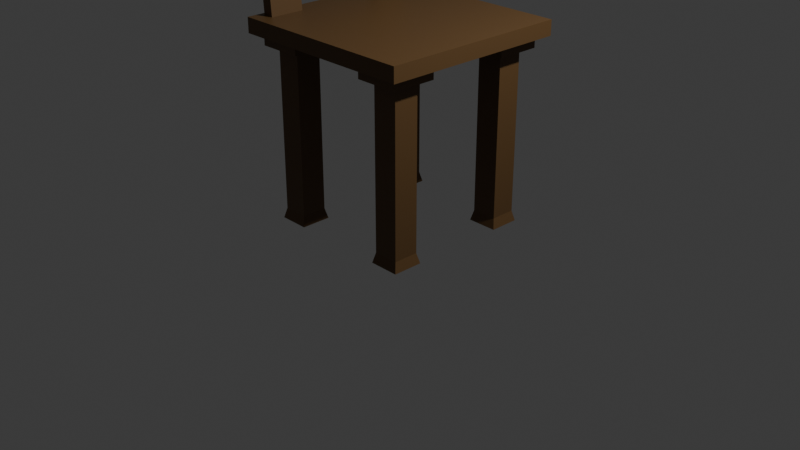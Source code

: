 # Source: chair.blend  (saved by Blender 4.0.36; exported with 4.5.12 LTS)
import bpy
from mathutils import Matrix  # noqa: F401  (used for matrix-valued properties, if any)

bpy.ops.wm.read_factory_settings(use_empty=True)
scene = bpy.context.scene
scene.name = 'Scene'

# ---- collections
col_collection = bpy.data.collections.new('Collection'); scene.collection.children.link(col_collection)

# ---- materials (node trees are filled in below, after node groups)
mat_spruce = bpy.data.materials.new('spruce')
mat_spruce.alpha_threshold = 0.0
mat_spruce.use_transparent_shadow = False
mat_spruce.roughness = 0.5
mat_spruce.line_color = (0.0, 0.0, 0.0, 1.0)

# ---- material node trees
mat_spruce.use_nodes = True; mat_spruce.node_tree.nodes.clear()
_N = mat_spruce.node_tree.nodes; _L = mat_spruce.node_tree.links
n0 = _N.new('ShaderNodeOutputMaterial'); n0.name = 'Material Output'; n0.location = (300, 300)
n1 = _N.new('ShaderNodeBsdfPrincipled'); n1.name = 'Principled BSDF'; n1.location = (10, 300)
n1.inputs[0].default_value = (0.1248, 0.06662, 0.02416, 1.0)
n1.inputs[3].default_value = 1.45
_L.new(n1.outputs[0], n0.inputs[0])
n0.is_active_output = True

# ---- world
world_world = bpy.data.worlds.new('World'); scene.world = world_world
world_world.use_nodes = True; world_world.node_tree.nodes.clear()
_N = world_world.node_tree.nodes; _L = world_world.node_tree.links
n0 = _N.new('ShaderNodeOutputWorld'); n0.name = 'World Output'; n0.location = (300, 300)
n1 = _N.new('ShaderNodeBackground'); n1.name = 'Background'; n1.location = (10, 300)
n1.inputs[0].default_value = (0.05088, 0.05088, 0.05088, 1.0)
_L.new(n1.outputs[0], n0.inputs[0])
n0.is_active_output = True
world_world.color = (0.05088, 0.05088, 0.05088)
world_world.use_sun_shadow = False
world_world.sun_shadow_jitter_overblur = 0.0

# ---- cameras
cam_camera = bpy.data.cameras.new('Camera')
cam_camera.clip_end = 100.0
cam_camera.ortho_scale = 7.314

# ---- lights
light_light = bpy.data.lights.new('Light', 'POINT')
light_light.transmission_factor = 0.0
light_light.use_soft_falloff = False
light_light.energy = 1000.0
light_light.shadow_soft_size = 0.1
light_light.shadow_maximum_resolution = 0.006
light_light.use_absolute_resolution = True

# ---- meshes
me_cube = bpy.data.meshes.new('Cube')
me_cube.from_pydata([(1.0, 1.0, 26.5), (1.0, 1.0, 24.5), (1.0, -1.0, 26.5), (1.0, -1.0, 24.5), (-1.0, 1.0, 26.5), (-1.0, 1.0, 24.5), (-1.0, -1.0, 26.5), (-1.0, -1.0, 24.5), (0.3333, 1.0, 24.5), (-0.3333, 1.0, 24.5), (0.3333, -1.0, 26.5), (-0.3333, -1.0, 26.5), (-0.3333, -1.0, 24.5), (0.3333, -1.0, 24.5), (-0.3333, 1.0, 26.5), (0.3333, 1.0, 26.5), (-1.0, 0.3333, 24.5), (-1.0, -0.3333, 24.5), (1.0, 0.3333, 26.5), (1.0, -0.3333, 26.5), (-1.0, -0.3333, 26.5), (-1.0, 0.3333, 26.5), (1.0, -0.3333, 24.5), (1.0, 0.3333, 24.5), (-0.3333, 0.3333, 24.5), (-0.3333, -0.3333, 24.5), (0.3333, 0.3333, 24.5), (0.3333, -0.3333, 24.5), (0.3333, 0.3333, 26.5), (0.3333, -0.3333, 26.5), (-0.3333, 0.3333, 26.5), (-0.3333, -0.3333, 26.5), (0.4355, -0.4355, 24.5), (0.8978, -0.4355, 24.5), (0.8978, -0.8978, 24.5), (0.4355, -0.8978, 24.5), (-0.8978, -0.4355, 24.5), (-0.4355, -0.4355, 24.5), (-0.4355, -0.8978, 24.5), (-0.8978, -0.8978, 24.5), (-0.8978, 0.8978, 24.5), (-0.4355, 0.8978, 24.5), (-0.4355, 0.4355, 24.5), (-0.8978, 0.4355, 24.5), (0.4355, 0.8978, 24.5), (0.8978, 0.8978, 24.5), (0.8978, 0.4355, 24.5), (0.4355, 0.4355, 24.5), (0.8978, -0.4355, 23.0), (0.4355, -0.4355, 23.0), (0.4355, -0.8978, 23.0), (0.8978, -0.8978, 23.0), (-0.4355, -0.4355, 23.0), (-0.8978, -0.4355, 23.0), (-0.8978, -0.8978, 23.0), (-0.4355, -0.8978, 23.0), (-0.4355, 0.8978, 23.0), (-0.8978, 0.8978, 23.0), (-0.8978, 0.4355, 23.0), (-0.4355, 0.4355, 23.0), (0.8978, 0.8978, 23.0), (0.4355, 0.8978, 23.0), (0.4355, 0.4355, 23.0), (0.8978, 0.4355, 23.0), (0.5339, -0.5339, 23.0), (0.7994, -0.5339, 23.0), (0.7994, -0.7994, 23.0), (0.5339, -0.7994, 23.0), (-0.7994, -0.5339, 23.0), (-0.5339, -0.5339, 23.0), (-0.5339, -0.7994, 23.0), (-0.7994, -0.7994, 23.0), (-0.7994, 0.7994, 23.0), (-0.5339, 0.7994, 23.0), (-0.5339, 0.5339, 23.0), (-0.7994, 0.5339, 23.0), (0.5339, 0.7994, 23.0), (0.7994, 0.7994, 23.0), (0.7994, 0.5339, 23.0), (0.5339, 0.5339, 23.0), (0.7994, -0.5339, 1.378), (0.5339, -0.5339, 1.378), (0.5339, -0.7994, 1.378), (0.7994, -0.7994, 1.378), (-0.5339, -0.5339, 1.378), (-0.7994, -0.5339, 1.378), (-0.7994, -0.7994, 1.378), (-0.5339, -0.7994, 1.378), (-0.5339, 0.7994, 1.378), (-0.7994, 0.7994, 1.378), (-0.7994, 0.5339, 1.378), (-0.5339, 0.5339, 1.378), (0.7994, 0.7994, 1.378), (0.5339, 0.7994, 1.378), (0.5339, 0.5339, 1.378), (0.7994, 0.5339, 1.378), (0.8259, -0.5074, 0.0), (0.5074, -0.5074, 0.0), (0.5074, -0.8259, 0.0), (0.8259, -0.8259, 0.0), (-0.5074, -0.5074, 0.0), (-0.8259, -0.5074, 0.0), (-0.8259, -0.8259, 0.0), (-0.5074, -0.8259, 0.0), (-0.5074, 0.8259, 0.0), (-0.8259, 0.8259, 0.0), (-0.8259, 0.5074, 0.0), (-0.5074, 0.5074, 0.0), (0.8259, 0.8259, 0.0), (0.5074, 0.8259, 0.0), (0.5074, 0.5074, 0.0), (0.8259, 0.5074, 0.0), (-0.8269, -0.4856, 26.5), (-0.9403, -0.4856, 26.5), (-0.9403, -0.8477, 26.5), (-0.8269, -0.8477, 26.5), (-0.8269, 0.8477, 26.5), (-0.9403, 0.8477, 26.5), (-0.9403, 0.4856, 26.5), (-0.8269, 0.4856, 26.5), (-0.972, -0.4856, 32.01), (-0.8585, -0.4856, 32.01), (-0.8585, -0.8477, 32.01), (-0.972, -0.8477, 32.01), (-0.972, 0.8477, 32.01), (-0.8585, 0.8477, 32.01), (-0.8585, 0.4856, 32.01), (-0.972, 0.4856, 32.01), (-0.972, -0.4856, 32.01), (-0.8585, -0.4856, 32.01), (-0.8585, -0.8477, 32.01), (-0.972, -0.8477, 32.01), (-0.972, 0.8477, 32.01), (-0.8585, 0.8477, 32.01), (-0.8269, -0.4856, 55.34), (-0.972, 0.4856, 32.01), (-0.9403, -0.4856, 55.34), (-0.8585, 0.4856, 32.01), (-0.8269, -0.8477, 53.86), (-0.9403, -0.8477, 53.86), (-0.9403, 0.8477, 53.86), (-0.8269, 0.8477, 53.86), (-0.9403, 0.4856, 55.34), (-0.8269, 0.4856, 55.34), (-0.8585, 0.8477, 34.58), (-0.8585, 0.8477, 36.62), (-0.8585, 0.4856, 36.62), (-0.8585, 0.4856, 34.58), (-0.8585, -0.4856, 34.58), (-0.8585, -0.4856, 36.62), (-0.972, 0.8477, 36.62), (-0.972, 0.8477, 34.58), (-0.972, -0.8477, 34.58), (-0.972, -0.8477, 36.62), (-0.972, -0.4856, 34.58), (-0.8585, -0.8477, 34.58), (-0.8585, -0.8477, 36.62), (-0.972, 0.4856, 36.62), (-0.972, 0.4856, 34.58), (-0.972, -0.4856, 36.62), (-0.8335, 0.8477, 50.26), (-0.8306, 0.8477, 51.87), (-0.8335, -0.4856, 51.43), (-0.8306, -0.4856, 53.18), (-0.9469, -0.8477, 50.26), (-0.944, -0.8477, 51.87), (-0.8335, -0.8477, 50.26), (-0.8306, -0.8477, 51.87), (-0.8306, 0.4856, 53.18), (-0.8335, 0.4856, 51.43), (-0.944, 0.8477, 51.87), (-0.9469, 0.8477, 50.26), (-0.9469, 0.4856, 51.43), (-0.944, 0.4856, 53.18), (-0.944, -0.4856, 53.18), (-0.9469, -0.4856, 51.43), (-0.9469, -0.4856, 51.46), (-0.9439, -0.4856, 53.22), (-0.9439, 0.4856, 53.22), (-0.9469, 0.4856, 51.46)], [], [(116, 117, 124, 125), (12, 11, 6, 7), (16, 21, 4, 5), (35, 32, 49, 50), (22, 19, 2, 3), (8, 15, 0, 1), (5, 4, 14, 9), (9, 14, 15, 8), (36, 37, 52, 53), (25, 27, 13, 12), (3, 2, 10, 13), (13, 10, 11, 12), (19, 29, 10, 2), (29, 31, 11, 10), (15, 14, 30, 28), (28, 30, 31, 29), (0, 15, 28, 18), (18, 28, 29, 19), (9, 8, 26, 24), (24, 26, 27, 25), (32, 33, 48, 49), (16, 24, 25, 17), (1, 0, 18, 23), (23, 18, 19, 22), (46, 47, 62, 63), (26, 23, 22, 27), (7, 6, 20, 17), (17, 20, 21, 16), (117, 118, 127, 124), (30, 21, 20, 31), (27, 22, 33, 32), (22, 3, 34, 33), (3, 13, 35, 34), (13, 27, 32, 35), (17, 25, 37, 36), (25, 12, 38, 37), (12, 7, 39, 38), (7, 17, 36, 39), (5, 9, 41, 40), (9, 24, 42, 41), (24, 16, 43, 42), (16, 5, 40, 43), (8, 1, 45, 44), (1, 23, 46, 45), (23, 26, 47, 46), (26, 8, 44, 47), (66, 67, 82, 83), (79, 76, 93, 94), (69, 70, 87, 84), (75, 72, 89, 90), (40, 41, 56, 57), (39, 36, 53, 54), (44, 45, 60, 61), (33, 34, 51, 48), (43, 40, 57, 58), (37, 38, 55, 52), (47, 44, 61, 62), (34, 35, 50, 51), (41, 42, 59, 56), (38, 39, 54, 55), (45, 46, 63, 60), (42, 43, 58, 59), (49, 48, 65, 64), (48, 51, 66, 65), (51, 50, 67, 66), (50, 49, 64, 67), (53, 52, 69, 68), (52, 55, 70, 69), (55, 54, 71, 70), (54, 53, 68, 71), (57, 56, 73, 72), (56, 59, 74, 73), (59, 58, 75, 74), (58, 57, 72, 75), (61, 60, 77, 76), (60, 63, 78, 77), (63, 62, 79, 78), (62, 61, 76, 79), (82, 81, 97, 98), (89, 88, 104, 105), (95, 94, 110, 111), (81, 80, 96, 97), (73, 74, 91, 88), (70, 71, 86, 87), (77, 78, 95, 92), (74, 75, 90, 91), (78, 79, 94, 95), (64, 65, 80, 81), (68, 69, 84, 85), (67, 64, 81, 82), (72, 73, 88, 89), (71, 68, 85, 86), (76, 77, 92, 93), (65, 66, 83, 80), (97, 96, 99, 98), (101, 100, 103, 102), (105, 104, 107, 106), (109, 108, 111, 110), (90, 89, 105, 106), (80, 83, 99, 96), (88, 91, 107, 104), (83, 82, 98, 99), (91, 90, 106, 107), (85, 84, 100, 101), (93, 92, 108, 109), (86, 85, 101, 102), (94, 93, 109, 110), (84, 87, 103, 100), (92, 95, 111, 108), (87, 86, 102, 103), (31, 20, 113, 112), (20, 6, 114, 113), (6, 11, 115, 114), (11, 31, 112, 115), (14, 4, 117, 116), (4, 21, 118, 117), (21, 30, 119, 118), (30, 14, 116, 119), (123, 122, 130, 131), (126, 125, 133, 137), (113, 114, 123, 120), (118, 119, 126, 127), (112, 113, 120, 121), (119, 116, 125, 126), (114, 115, 122, 123), (115, 112, 121, 122), (170, 173, 142, 140), (168, 163, 134, 143), (122, 121, 129, 130), (124, 127, 135, 132), (125, 124, 132, 133), (120, 123, 131, 128), (121, 120, 128, 129), (127, 126, 137, 135), (168, 161, 141, 143), (134, 136, 139, 138), (141, 140, 142, 143), (134, 136, 142, 143), (161, 170, 140, 141), (174, 165, 139, 136), (174, 173, 142, 136), (165, 167, 138, 139), (167, 163, 134, 138), (130, 129, 148, 155), (155, 148, 149, 156), (131, 130, 155, 152), (152, 155, 156, 153), (128, 135, 158, 154), (128, 131, 152, 154), (154, 152, 153, 159), (133, 132, 151, 144), (144, 151, 150, 145), (137, 133, 144, 147), (147, 144, 145, 146), (137, 129, 148, 147), (148, 149, 159, 154), (132, 135, 158, 151), (151, 158, 157, 150), (146, 147, 158, 157), (147, 148, 154, 158), (149, 146, 157, 159), (156, 149, 162, 166), (166, 162, 163, 167), (153, 156, 166, 164), (164, 166, 167, 165), (159, 157, 172, 175), (159, 153, 164, 175), (175, 164, 165, 174), (145, 150, 171, 160), (160, 171, 170, 161), (146, 145, 160, 169), (169, 160, 161, 168), (146, 149, 162, 169), (163, 168, 178, 177), (150, 157, 172, 171), (171, 172, 173, 170), (162, 163, 177, 176), (169, 162, 176, 179), (168, 169, 179, 178)])
_uv = me_cube.uv_layers.new(name='UVMap')
_uv.uv.foreach_set('vector', [0.8107, 0.519, 0.856, 0.519, 0.856, 0.519, 0.8107, 0.519, 0.375, 0.9167, 0.625, 0.9167, 0.625, 1.0, 0.375, 1.0, 0.375, 0.1667, 0.625, 0.1667, 0.625, 0.25, 0.375, 0.25, 0.3044, 0.7372, 0.3044, 0.6794, 0.3044, 0.6794, 0.3044, 0.7372, 0.375, 0.6667, 0.625, 0.6667, 0.625, 0.75, 0.375, 0.75, 0.375, 0.4167, 0.625, 0.4167, 0.625, 0.5, 0.375, 0.5, 0.375, 0.25, 0.625, 0.25, 0.625, 0.3333, 0.375, 0.3333, 0.375, 0.3333, 0.625, 0.3333, 0.625, 0.4167, 0.375, 0.4167, 0.1378, 0.6794, 0.1956, 0.6794, 0.1956, 0.6794, 0.1378, 0.6794, 0.2083, 0.6667, 0.2917, 0.6667, 0.2917, 0.75, 0.2083, 0.75, 0.375, 0.75, 0.625, 0.75, 0.625, 0.8333, 0.375, 0.8333, 0.375, 0.8333, 0.625, 0.8333, 0.625, 0.9167, 0.375, 0.9167, 0.625, 0.6667, 0.7083, 0.6667, 0.7083, 0.75, 0.625, 0.75, 0.7083, 0.6667, 0.7917, 0.6667, 0.7917, 0.75, 0.7083, 0.75, 0.7083, 0.5, 0.7917, 0.5, 0.7917, 0.5833, 0.7083, 0.5833, 0.7083, 0.5833, 0.7917, 0.5833, 0.7917, 0.6667, 0.7083, 0.6667, 0.625, 0.5, 0.7083, 0.5, 0.7083, 0.5833, 0.625, 0.5833, 0.625, 0.5833, 0.7083, 0.5833, 0.7083, 0.6667, 0.625, 0.6667, 0.2083, 0.5, 0.2917, 0.5, 0.2917, 0.5833, 0.2083, 0.5833, 0.2083, 0.5833, 0.2917, 0.5833, 0.2917, 0.6667, 0.2083, 0.6667, 0.3044, 0.6794, 0.3622, 0.6794, 0.3622, 0.6794, 0.3044, 0.6794, 0.125, 0.5833, 0.2083, 0.5833, 0.2083, 0.6667, 0.125, 0.6667, 0.375, 0.5, 0.625, 0.5, 0.625, 0.5833, 0.375, 0.5833, 0.375, 0.5833, 0.625, 0.5833, 0.625, 0.6667, 0.375, 0.6667, 0.3622, 0.5706, 0.3044, 0.5706, 0.3044, 0.5706, 0.3622, 0.5706, 0.2917, 0.5833, 0.375, 0.5833, 0.375, 0.6667, 0.2917, 0.6667, 0.375, 0.0, 0.625, 0.0, 0.625, 0.08333, 0.375, 0.08333, 0.375, 0.08333, 0.625, 0.08333, 0.625, 0.1667, 0.375, 0.1667, 0.856, 0.519, 0.856, 0.5643, 0.856, 0.5643, 0.856, 0.519, 0.7917, 0.5833, 0.875, 0.5833, 0.875, 0.6667, 0.7917, 0.6667, 0.2917, 0.6667, 0.375, 0.6667, 0.3622, 0.6794, 0.3044, 0.6794, 0.375, 0.6667, 0.375, 0.75, 0.3622, 0.7372, 0.3622, 0.6794, 0.375, 0.75, 0.2917, 0.75, 0.3044, 0.7372, 0.3622, 0.7372, 0.2917, 0.75, 0.2917, 0.6667, 0.3044, 0.6794, 0.3044, 0.7372, 0.125, 0.6667, 0.2083, 0.6667, 0.1956, 0.6794, 0.1378, 0.6794, 0.2083, 0.6667, 0.2083, 0.75, 0.1956, 0.7372, 0.1956, 0.6794, 0.2083, 0.75, 0.125, 0.75, 0.1378, 0.7372, 0.1956, 0.7372, 0.125, 0.75, 0.125, 0.6667, 0.1378, 0.6794, 0.1378, 0.7372, 0.125, 0.5, 0.2083, 0.5, 0.1956, 0.5128, 0.1378, 0.5128, 0.2083, 0.5, 0.2083, 0.5833, 0.1956, 0.5706, 0.1956, 0.5128, 0.2083, 0.5833, 0.125, 0.5833, 0.1378, 0.5706, 0.1956, 0.5706, 0.125, 0.5833, 0.125, 0.5, 0.1378, 0.5128, 0.1378, 0.5706, 0.2917, 0.5, 0.375, 0.5, 0.3622, 0.5128, 0.3044, 0.5128, 0.375, 0.5, 0.375, 0.5833, 0.3622, 0.5706, 0.3622, 0.5128, 0.375, 0.5833, 0.2917, 0.5833, 0.3044, 0.5706, 0.3622, 0.5706, 0.2917, 0.5833, 0.2917, 0.5, 0.3044, 0.5128, 0.3044, 0.5706, 0.3499, 0.7249, 0.3167, 0.7249, 0.3167, 0.7249, 0.3499, 0.7249, 0.3167, 0.5583, 0.3167, 0.5251, 0.3167, 0.5251, 0.3167, 0.5583, 0.1833, 0.6917, 0.1833, 0.7249, 0.1833, 0.7249, 0.1833, 0.6917, 0.1501, 0.5583, 0.1501, 0.5251, 0.1501, 0.5251, 0.1501, 0.5583, 0.1378, 0.5128, 0.1956, 0.5128, 0.1956, 0.5128, 0.1378, 0.5128, 0.1378, 0.7372, 0.1378, 0.6794, 0.1378, 0.6794, 0.1378, 0.7372, 0.3044, 0.5128, 0.3622, 0.5128, 0.3622, 0.5128, 0.3044, 0.5128, 0.3622, 0.6794, 0.3622, 0.7372, 0.3622, 0.7372, 0.3622, 0.6794, 0.1378, 0.5706, 0.1378, 0.5128, 0.1378, 0.5128, 0.1378, 0.5706, 0.1956, 0.6794, 0.1956, 0.7372, 0.1956, 0.7372, 0.1956, 0.6794, 0.3044, 0.5706, 0.3044, 0.5128, 0.3044, 0.5128, 0.3044, 0.5706, 0.3622, 0.7372, 0.3044, 0.7372, 0.3044, 0.7372, 0.3622, 0.7372, 0.1956, 0.5128, 0.1956, 0.5706, 0.1956, 0.5706, 0.1956, 0.5128, 0.1956, 0.7372, 0.1378, 0.7372, 0.1378, 0.7372, 0.1956, 0.7372, 0.3622, 0.5128, 0.3622, 0.5706, 0.3622, 0.5706, 0.3622, 0.5128, 0.1956, 0.5706, 0.1378, 0.5706, 0.1378, 0.5706, 0.1956, 0.5706, 0.3044, 0.6794, 0.3622, 0.6794, 0.3499, 0.6917, 0.3167, 0.6917, 0.3622, 0.6794, 0.3622, 0.7372, 0.3499, 0.7249, 0.3499, 0.6917, 0.3622, 0.7372, 0.3044, 0.7372, 0.3167, 0.7249, 0.3499, 0.7249, 0.3044, 0.7372, 0.3044, 0.6794, 0.3167, 0.6917, 0.3167, 0.7249, 0.1378, 0.6794, 0.1956, 0.6794, 0.1833, 0.6917, 0.1501, 0.6917, 0.1956, 0.6794, 0.1956, 0.7372, 0.1833, 0.7249, 0.1833, 0.6917, 0.1956, 0.7372, 0.1378, 0.7372, 0.1501, 0.7249, 0.1833, 0.7249, 0.1378, 0.7372, 0.1378, 0.6794, 0.1501, 0.6917, 0.1501, 0.7249, 0.1378, 0.5128, 0.1956, 0.5128, 0.1833, 0.5251, 0.1501, 0.5251, 0.1956, 0.5128, 0.1956, 0.5706, 0.1833, 0.5583, 0.1833, 0.5251, 0.1956, 0.5706, 0.1378, 0.5706, 0.1501, 0.5583, 0.1833, 0.5583, 0.1378, 0.5706, 0.1378, 0.5128, 0.1501, 0.5251, 0.1501, 0.5583, 0.3044, 0.5128, 0.3622, 0.5128, 0.3499, 0.5251, 0.3167, 0.5251, 0.3622, 0.5128, 0.3622, 0.5706, 0.3499, 0.5583, 0.3499, 0.5251, 0.3622, 0.5706, 0.3044, 0.5706, 0.3167, 0.5583, 0.3499, 0.5583, 0.3044, 0.5706, 0.3044, 0.5128, 0.3167, 0.5251, 0.3167, 0.5583, 0.3167, 0.7249, 0.3167, 0.6917, 0.3167, 0.6917, 0.3167, 0.7249, 0.1501, 0.5251, 0.1833, 0.5251, 0.1833, 0.5251, 0.1501, 0.5251, 0.3499, 0.5583, 0.3167, 0.5583, 0.3167, 0.5583, 0.3499, 0.5583, 0.3167, 0.6917, 0.3499, 0.6917, 0.3499, 0.6917, 0.3167, 0.6917, 0.1833, 0.5251, 0.1833, 0.5583, 0.1833, 0.5583, 0.1833, 0.5251, 0.1833, 0.7249, 0.1501, 0.7249, 0.1501, 0.7249, 0.1833, 0.7249, 0.3499, 0.5251, 0.3499, 0.5583, 0.3499, 0.5583, 0.3499, 0.5251, 0.1833, 0.5583, 0.1501, 0.5583, 0.1501, 0.5583, 0.1833, 0.5583, 0.3499, 0.5583, 0.3167, 0.5583, 0.3167, 0.5583, 0.3499, 0.5583, 0.3167, 0.6917, 0.3499, 0.6917, 0.3499, 0.6917, 0.3167, 0.6917, 0.1501, 0.6917, 0.1833, 0.6917, 0.1833, 0.6917, 0.1501, 0.6917, 0.3167, 0.7249, 0.3167, 0.6917, 0.3167, 0.6917, 0.3167, 0.7249, 0.1501, 0.5251, 0.1833, 0.5251, 0.1833, 0.5251, 0.1501, 0.5251, 0.1501, 0.7249, 0.1501, 0.6917, 0.1501, 0.6917, 0.1501, 0.7249, 0.3167, 0.5251, 0.3499, 0.5251, 0.3499, 0.5251, 0.3167, 0.5251, 0.3499, 0.6917, 0.3499, 0.7249, 0.3499, 0.7249, 0.3499, 0.6917, 0.3167, 0.6917, 0.3499, 0.6917, 0.3499, 0.7249, 0.3167, 0.7249, 0.1501, 0.6917, 0.1833, 0.6917, 0.1833, 0.7249, 0.1501, 0.7249, 0.1501, 0.5251, 0.1833, 0.5251, 0.1833, 0.5583, 0.1501, 0.5583, 0.3167, 0.5251, 0.3499, 0.5251, 0.3499, 0.5583, 0.3167, 0.5583, 0.1501, 0.5583, 0.1501, 0.5251, 0.1501, 0.5251, 0.1501, 0.5583, 0.3499, 0.6917, 0.3499, 0.7249, 0.3499, 0.7249, 0.3499, 0.6917, 0.1833, 0.5251, 0.1833, 0.5583, 0.1833, 0.5583, 0.1833, 0.5251, 0.3499, 0.7249, 0.3167, 0.7249, 0.3167, 0.7249, 0.3499, 0.7249, 0.1833, 0.5583, 0.1501, 0.5583, 0.1501, 0.5583, 0.1833, 0.5583, 0.1501, 0.6917, 0.1833, 0.6917, 0.1833, 0.6917, 0.1501, 0.6917, 0.3167, 0.5251, 0.3499, 0.5251, 0.3499, 0.5251, 0.3167, 0.5251, 0.1501, 0.7249, 0.1501, 0.6917, 0.1501, 0.6917, 0.1501, 0.7249, 0.3167, 0.5583, 0.3167, 0.5251, 0.3167, 0.5251, 0.3167, 0.5583, 0.1833, 0.6917, 0.1833, 0.7249, 0.1833, 0.7249, 0.1833, 0.6917, 0.3499, 0.5251, 0.3499, 0.5583, 0.3499, 0.5583, 0.3499, 0.5251, 0.1833, 0.7249, 0.1501, 0.7249, 0.1501, 0.7249, 0.1833, 0.7249, 0.7917, 0.6667, 0.875, 0.6667, 0.856, 0.6857, 0.8107, 0.6857, 0.875, 0.6667, 0.875, 0.75, 0.856, 0.731, 0.856, 0.6857, 0.875, 0.75, 0.7917, 0.75, 0.8107, 0.731, 0.856, 0.731, 0.7917, 0.75, 0.7917, 0.6667, 0.8107, 0.6857, 0.8107, 0.731, 0.7917, 0.5, 0.875, 0.5, 0.856, 0.519, 0.8107, 0.519, 0.875, 0.5, 0.875, 0.5833, 0.856, 0.5643, 0.856, 0.519, 0.875, 0.5833, 0.7917, 0.5833, 0.8107, 0.5643, 0.856, 0.5643, 0.7917, 0.5833, 0.7917, 0.5, 0.8107, 0.519, 0.8107, 0.5643, 0.856, 0.731, 0.8107, 0.731, 0.8107, 0.731, 0.856, 0.731, 0.8107, 0.5643, 0.8107, 0.519, 0.8107, 0.519, 0.8107, 0.5643, 0.856, 0.6857, 0.856, 0.731, 0.856, 0.731, 0.856, 0.6857, 0.856, 0.5643, 0.8107, 0.5643, 0.8107, 0.5643, 0.856, 0.5643, 0.8107, 0.6857, 0.856, 0.6857, 0.856, 0.6857, 0.8107, 0.6857, 0.8107, 0.5643, 0.8107, 0.519, 0.8107, 0.519, 0.8107, 0.5643, 0.856, 0.731, 0.8107, 0.731, 0.8107, 0.731, 0.856, 0.731, 0.8107, 0.731, 0.8107, 0.6857, 0.8107, 0.6857, 0.8107, 0.731, 0.856, 0.519, 0.856, 0.5643, 0.856, 0.5643, 0.856, 0.519, 0.0, 0.0, 0.0, 0.0, 0.0, 0.0, 0.0, 0.0, 0.8107, 0.731, 0.8107, 0.6857, 0.8107, 0.6857, 0.8107, 0.731, 0.856, 0.519, 0.856, 0.5643, 0.856, 0.5643, 0.856, 0.519, 0.8107, 0.519, 0.856, 0.519, 0.856, 0.519, 0.8107, 0.519, 0.856, 0.6857, 0.856, 0.731, 0.856, 0.731, 0.856, 0.6857, 0.8107, 0.6857, 0.856, 0.6857, 0.856, 0.6857, 0.8107, 0.6857, 0.856, 0.5643, 0.8107, 0.5643, 0.8107, 0.5643, 0.856, 0.5643, 0.8107, 0.5643, 0.8107, 0.519, 0.8107, 0.519, 0.8107, 0.5643, 0.8107, 0.6857, 0.856, 0.6857, 0.856, 0.731, 0.8107, 0.731, 0.8107, 0.519, 0.856, 0.519, 0.856, 0.5643, 0.8107, 0.5643, 0.8107, 0.6857, 0.856, 0.6857, 0.856, 0.6857, 0.8107, 0.6857, 0.8107, 0.519, 0.856, 0.519, 0.856, 0.519, 0.8107, 0.519, 0.856, 0.6857, 0.856, 0.731, 0.856, 0.731, 0.856, 0.6857, 0.0, 0.0, 0.0, 0.0, 0.0, 0.0, 0.0, 0.0, 0.856, 0.731, 0.8107, 0.731, 0.8107, 0.731, 0.856, 0.731, 0.8107, 0.731, 0.8107, 0.6857, 0.8107, 0.6857, 0.8107, 0.731, 0.8107, 0.731, 0.8107, 0.6857, 0.8107, 0.6857, 0.8107, 0.731, 0.8107, 0.731, 0.8107, 0.6857, 0.8107, 0.6857, 0.8107, 0.731, 0.856, 0.731, 0.8107, 0.731, 0.8107, 0.731, 0.856, 0.731, 0.856, 0.731, 0.8107, 0.731, 0.8107, 0.731, 0.856, 0.731, 0.0, 0.0, 0.0, 0.0, 0.0, 0.0, 0.0, 0.0, 0.856, 0.6857, 0.856, 0.731, 0.856, 0.731, 0.856, 0.6857, 0.856, 0.6857, 0.856, 0.731, 0.856, 0.731, 0.856, 0.6857, 0.8107, 0.519, 0.856, 0.519, 0.856, 0.519, 0.8107, 0.519, 0.8107, 0.519, 0.856, 0.519, 0.856, 0.519, 0.8107, 0.519, 0.8107, 0.5643, 0.8107, 0.519, 0.8107, 0.519, 0.8107, 0.5643, 0.8107, 0.5643, 0.8107, 0.519, 0.8107, 0.519, 0.8107, 0.5643, 0.0, 0.0, 0.0, 0.0, 0.0, 0.0, 0.0, 0.0, 0.8107, 0.6857, 0.8107, 0.6857, 0.8107, 0.6857, 0.8107, 0.6857, 0.856, 0.519, 0.856, 0.5643, 0.856, 0.5643, 0.856, 0.519, 0.856, 0.519, 0.856, 0.5643, 0.856, 0.5643, 0.856, 0.519, 0.8107, 0.5643, 0.8107, 0.5643, 0.8107, 0.5643, 0.8107, 0.5643, 0.0, 0.0, 0.0, 0.0, 0.0, 0.0, 0.0, 0.0, 0.0, 0.0, 0.0, 0.0, 0.0, 0.0, 0.0, 0.0, 0.8107, 0.731, 0.8107, 0.6857, 0.8107, 0.6857, 0.8107, 0.731, 0.8107, 0.731, 0.8107, 0.6857, 0.8107, 0.6857, 0.8107, 0.731, 0.856, 0.731, 0.8107, 0.731, 0.8107, 0.731, 0.856, 0.731, 0.856, 0.731, 0.8107, 0.731, 0.8107, 0.731, 0.856, 0.731, 0.0, 0.0, 0.0, 0.0, 0.0, 0.0, 0.0, 0.0, 0.856, 0.6857, 0.856, 0.731, 0.856, 0.731, 0.856, 0.6857, 0.856, 0.6857, 0.856, 0.731, 0.856, 0.731, 0.856, 0.6857, 0.8107, 0.519, 0.856, 0.519, 0.856, 0.519, 0.8107, 0.519, 0.8107, 0.519, 0.856, 0.519, 0.856, 0.519, 0.8107, 0.519, 0.8107, 0.5643, 0.8107, 0.519, 0.8107, 0.519, 0.8107, 0.5643, 0.8107, 0.5643, 0.8107, 0.519, 0.8107, 0.519, 0.8107, 0.5643, 0.0, 0.0, 0.0, 0.0, 0.0, 0.0, 0.0, 0.0, 0.0, 0.0, 0.0, 0.0, 0.0, 0.0, 0.0, 0.0, 0.856, 0.519, 0.856, 0.5643, 0.856, 0.5643, 0.856, 0.519, 0.856, 0.519, 0.856, 0.5643, 0.856, 0.5643, 0.856, 0.519, 0.8107, 0.6857, 0.8107, 0.6857, 0.8107, 0.6857, 0.8107, 0.6857, 0.0, 0.0, 0.0, 0.0, 0.0, 0.0, 0.0, 0.0, 0.8107, 0.5643, 0.8107, 0.5643, 0.8107, 0.5643, 0.8107, 0.5643])
me_cube.materials.append(mat_spruce)
me_cube.use_mirror_vertex_groups = False
me_cube.update()

# ---- objects
ob_chair = bpy.data.objects.new('chair', me_cube)
ob_light = bpy.data.objects.new('Light', light_light)
ob_camera = bpy.data.objects.new('Camera', cam_camera)

# ---- transforms, parenting, visibility, modifiers, constraints
ob_chair.location = (0.0, 0.0, 0.0)
ob_chair.scale = (1.0, 1.0, 0.0784)
ob_chair.lock_rotations_4d = False
ob_chair.empty_display_type = 'ARROWS'
ob_chair.lineart.crease_threshold = 0.0
ob_light.location = (4.076, 1.005, 5.904)
ob_light.rotation_euler = (0.6503, 0.05522, 1.866)
ob_light.lock_rotations_4d = False
ob_light.empty_display_type = 'ARROWS'
ob_light.color = (0.0, 0.0, 0.0, 0.0)
ob_light.lineart.crease_threshold = 0.0
ob_camera.location = (7.359, -6.926, 4.958)
ob_camera.rotation_euler = (1.109, 0.0, 0.8149)
ob_camera.lock_rotations_4d = False
ob_camera.empty_display_type = 'ARROWS'
ob_camera.color = (0.0, 0.0, 0.0, 0.0)
ob_camera.display_type = 'WIRE'
ob_camera.lineart.crease_threshold = 0.0

# ---- collection membership
col_collection.objects.link(ob_chair)
col_collection.objects.link(ob_light)
col_collection.objects.link(ob_camera)

# ---- scene / render settings (as saved in the file)
scene.camera = ob_camera
scene.frame_start = 1; scene.frame_end = 250; scene.frame_set(0)
scene.render.engine = 'BLENDER_EEVEE_NEXT'
scene.cycles.sampling_pattern = 'TABULATED_SOBOL'
bpy.context.view_layer.update()
